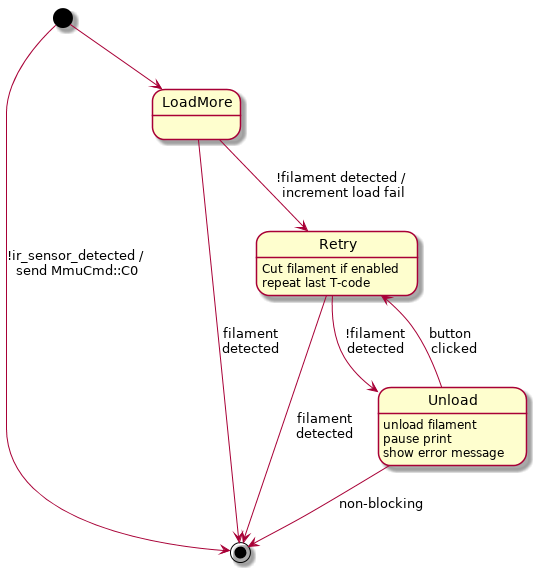

The diagram above was rendered by PlantUML. Its source (embedded in the PNG):
@startuml

[*] --> [*] : !ir_sensor_detected /\n send MmuCmd::C0
[*] --> LoadMore
LoadMore --> [*] : filament \ndetected
LoadMore --> Retry : !filament detected /\n increment load fail
Retry --> [*] : filament \ndetected
Retry --> Unload : !filament \ndetected
Unload --> [*] : non-blocking
Unload --> Retry : button \nclicked

Retry : Cut filament if enabled
Retry : repeat last T-code
Unload : unload filament
Unload : pause print
Unload : show error message

@enduml